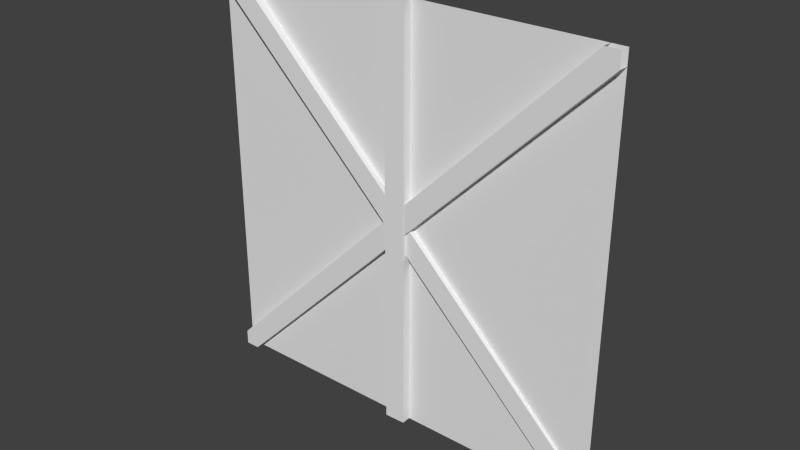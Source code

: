 # Source: mur1.blend  (saved by Blender 2.73.0; exported with 4.5.12 LTS)
import bpy
from mathutils import Matrix  # noqa: F401  (used for matrix-valued properties, if any)

bpy.ops.wm.read_factory_settings(use_empty=True)
scene = bpy.context.scene
scene.name = 'Scene'

# ---- collections
col_collection_1 = bpy.data.collections.new('Collection 1'); scene.collection.children.link(col_collection_1)

# ---- world
world_world = bpy.data.worlds.new('World'); scene.world = world_world
world_world.color = (0.05088, 0.05088, 0.05088)
world_world.use_sun_shadow = False
world_world.sun_shadow_jitter_overblur = 0.0
world_world.cycles.sampling_method = 'MANUAL'
world_world.cycles.sample_map_resolution = 256

# ---- meshes
me_cube_003 = bpy.data.meshes.new('Cube.003')
me_cube_003.from_pydata([(-1.0, -2.0, -1.365), (-1.0, 0.0, -1.365), (1.0, 0.0, -1.365), (1.0, -2.0, -1.365), (-1.0, -2.0, 1.364), (-1.0, 0.0, 1.364), (1.0, 0.0, 1.364), (1.0, -2.0, 1.364), (-9.537e-07, -2.0, 1.414), (0.0, -2.0, -1.415)], [], [(4, 5, 1, 0), (6, 7, 3, 2), (8, 4, 0, 9), (7, 8, 9, 3)])
_uv = me_cube_003.uv_layers.new(name='UVMap')
_uv.uv.foreach_set('vector', [0.5, 0.5, 1.0, 0.5, 1.0, 1.0, 0.5, 1.0, 0.5, 1.747e-07, 1.0, 0.0, 1.0, 0.5, 0.5, 0.5, 0.25, 0.5183, 0.0, 0.5092, 5.96e-08, 0.009161, 0.25, 0.0, 0.5, 0.5092, 0.25, 0.5183, 0.25, 0.0, 0.5, 0.009161])
me_cube_003.use_remesh_preserve_volume = False
me_cube_003.use_remesh_preserve_attributes = False
me_cube_003.use_mirror_vertex_groups = False
me_cube_003.update()
me_cube_002 = bpy.data.meshes.new('Cube.002')
me_cube_002.from_pydata([(-1.0, -2.0, -1.366), (-1.0, 0.0, -1.366), (1.0, 0.0, -1.366), (1.0, -2.0, -1.366), (-1.0, -2.0, 1.367), (-1.0, 0.0, 1.367), (1.0, 0.0, 1.367), (1.0, -2.0, 1.367), (8.345e-07, -2.0, 1.417), (-7.153e-07, -2.0, -1.416)], [], [(4, 5, 1, 0), (6, 7, 3, 2), (8, 4, 0, 9), (7, 8, 9, 3)])
_uv = me_cube_002.uv_layers.new(name='UVMap')
_uv.uv.foreach_set('vector', [0.5, 0.5, 1.0, 0.5, 1.0, 1.0, 0.5, 1.0, 1.0, 0.5, 0.5, 0.5, 0.5, 2.182e-08, 1.0, 0.0, 0.25, 0.5183, 7.451e-08, 0.5092, 0.0, 0.00915, 0.25, 0.0, 0.5, 0.5092, 0.25, 0.5183, 0.25, 0.0, 0.5, 0.00915])
me_cube_002.use_remesh_preserve_volume = False
me_cube_002.use_remesh_preserve_attributes = False
me_cube_002.use_mirror_vertex_groups = False
me_cube_002.update()
me_cube_001 = bpy.data.meshes.new('Cube.001')
me_cube_001.from_pydata([(-1.0, -2.0, -1.0), (-1.0, 0.0, -1.0), (1.0, 0.0, -1.0), (1.0, -2.0, -1.0), (-1.0, -2.0, 1.0), (-1.0, 0.0, 1.0), (1.0, 0.0, 1.0), (1.0, -2.0, 1.0)], [], [(4, 5, 1, 0), (6, 7, 3, 2), (7, 4, 0, 3)])
_uv = me_cube_001.uv_layers.new(name='UVMap')
_uv.uv.foreach_set('vector', [0.5, 0.5, 0.5, 4.371e-08, 1.0, 0.0, 1.0, 0.5, 2.086e-07, 0.5, 0.0, 1.49e-07, 0.5, 0.0, 0.5, 0.5, 0.0, 0.5, 0.5, 0.5, 0.5, 1.0, 5.96e-08, 1.0])
me_cube_001.use_remesh_preserve_volume = False
me_cube_001.use_remesh_preserve_attributes = False
me_cube_001.use_mirror_vertex_groups = False
me_cube_001.update()
me_plane = bpy.data.meshes.new('Plane')
me_plane.from_pydata([(-1.0, 0.0, 0.0), (1.0, 0.0, 0.0), (-1.0, 2.0, 0.0), (1.0, 2.0, 0.0)], [], [(0, 1, 3, 2)])
_uv = me_plane.uv_layers.new(name='UVMap')
_uv.uv.foreach_set('vector', [0.0001, 9.998e-05, 0.9999, 9.998e-05, 0.9999, 0.9999, 9.998e-05, 0.9999])
me_plane.use_remesh_preserve_volume = False
me_plane.use_remesh_preserve_attributes = False
me_plane.use_mirror_vertex_groups = False
me_plane.update()

# ---- objects
ob_poutre2 = bpy.data.objects.new('poutre2', me_cube_003)
ob_poutre1 = bpy.data.objects.new('poutre1', me_cube_002)
ob_poutre0 = bpy.data.objects.new('poutre0', me_cube_001)
ob_mur = bpy.data.objects.new('mur', me_plane)

# ---- transforms, parenting, visibility, modifiers, constraints
ob_poutre2.location = (0.0, 0.01907, 1.0)
ob_poutre2.rotation_euler = (0.0, -0.7854, 0.0179)
ob_poutre2.scale = (0.05, 0.025, 1.0)
ob_poutre2.lineart.crease_threshold = 0.0
ob_poutre1.location = (0.0, 0.006355, 1.0)
ob_poutre1.rotation_euler = (0.0, 0.7854, -0.007757)
ob_poutre1.scale = (0.05, 0.025, 1.0)
ob_poutre1.lineart.crease_threshold = 0.0
ob_poutre0.location = (0.0, 0.003178, 1.0)
ob_poutre0.rotation_euler = (0.0, -0.0, 0.02834)
ob_poutre0.scale = (0.05, 0.025, 1.0)
ob_poutre0.lineart.crease_threshold = 0.0
ob_mur.location = (0.0, 4.371e-08, 0.0)
ob_mur.rotation_euler = (1.571, 0.0, 0.0)
ob_mur.lineart.crease_threshold = 0.0

# ---- collection membership
col_collection_1.objects.link(ob_poutre2)
col_collection_1.objects.link(ob_poutre1)
col_collection_1.objects.link(ob_poutre0)
col_collection_1.objects.link(ob_mur)

# ---- scene / render settings (as saved in the file)
scene.frame_start = 1; scene.frame_end = 250; scene.frame_set(1)
scene.render.engine = 'CYCLES'
scene.render.resolution_percentage = 50
scene.render.dither_intensity = 0.0
scene.cycles.use_denoising = False
scene.cycles.samples = 10
scene.cycles.sampling_pattern = 'TABULATED_SOBOL'
scene.cycles.light_sampling_threshold = 0.0
scene.cycles.use_adaptive_sampling = False
scene.cycles.use_light_tree = False
scene.cycles.blur_glossy = 0.0
scene.cycles.pixel_filter_type = 'GAUSSIAN'
scene.cycles.sample_clamp_indirect = 0.0
scene.view_settings.view_transform = 'Standard'
bpy.context.view_layer.update()

# ---- added for rendering (the .blend has no active camera and no usable light): camera, sun
cam_auto = bpy.data.cameras.new('AutoCamera')
cam_auto.lens = 50.0
cam_auto.sensor_width = 36.0
cam_auto.clip_end = 1000.0
ob_auto_camera = bpy.data.objects.new('AutoCamera', cam_auto)
scene.collection.objects.link(ob_auto_camera)
ob_auto_camera.location = (2.71452, -3.26427, 3.17184)
ob_auto_camera.rotation_euler = (1.09748, -7.21219e-08, 0.694738)
scene.camera = ob_auto_camera
light_auto_sun = bpy.data.lights.new('AutoSun', 'SUN')
light_auto_sun.energy = 3.0
light_auto_sun.angle = 0.0523599
ob_auto_sun = bpy.data.objects.new('AutoSun', light_auto_sun)
scene.collection.objects.link(ob_auto_sun)
ob_auto_sun.rotation_euler = (0.872665, 0.174533, 0.523599)
bpy.context.view_layer.update()

